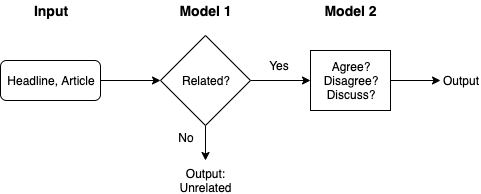

The diagram above was exported from draw.io. Its source (the exported page's mxGraphModel, read from the mxfile embedded in the PNG):
<mxGraphModel dx="786" dy="497" grid="1" gridSize="10" guides="1" tooltips="1" connect="1" arrows="1" fold="1" page="1" pageScale="1" pageWidth="827" pageHeight="1169" math="0" shadow="0">
  <root>
    <mxCell id="0" />
    <mxCell id="1" parent="0" />
    <mxCell id="5q6BS3q2juWJfHhvroTb-20" value="" style="edgeStyle=orthogonalEdgeStyle;rounded=0;orthogonalLoop=1;jettySize=auto;html=1;" parent="1" source="5q6BS3q2juWJfHhvroTb-12" edge="1">
      <mxGeometry relative="1" as="geometry">
        <mxPoint x="225" y="320" as="targetPoint" />
      </mxGeometry>
    </mxCell>
    <mxCell id="5q6BS3q2juWJfHhvroTb-25" value="" style="edgeStyle=orthogonalEdgeStyle;rounded=0;orthogonalLoop=1;jettySize=auto;html=1;" parent="1" source="5q6BS3q2juWJfHhvroTb-12" edge="1">
      <mxGeometry relative="1" as="geometry">
        <mxPoint x="330" y="240" as="targetPoint" />
      </mxGeometry>
    </mxCell>
    <mxCell id="5q6BS3q2juWJfHhvroTb-12" value="Related?" style="rhombus;whiteSpace=wrap;html=1;" parent="1" vertex="1">
      <mxGeometry x="180" y="195" width="90" height="90" as="geometry" />
    </mxCell>
    <mxCell id="5q6BS3q2juWJfHhvroTb-18" value="" style="edgeStyle=orthogonalEdgeStyle;rounded=0;orthogonalLoop=1;jettySize=auto;html=1;" parent="1" source="5q6BS3q2juWJfHhvroTb-17" target="5q6BS3q2juWJfHhvroTb-12" edge="1">
      <mxGeometry relative="1" as="geometry" />
    </mxCell>
    <mxCell id="5q6BS3q2juWJfHhvroTb-17" value="Headline, Article" style="rounded=1;whiteSpace=wrap;html=1;" parent="1" vertex="1">
      <mxGeometry x="20" y="220" width="100" height="40" as="geometry" />
    </mxCell>
    <mxCell id="5q6BS3q2juWJfHhvroTb-23" value="Output: Unrelated" style="text;html=1;strokeColor=none;fillColor=none;align=center;verticalAlign=middle;whiteSpace=wrap;rounded=0;" parent="1" vertex="1">
      <mxGeometry x="205" y="330" width="40" height="20" as="geometry" />
    </mxCell>
    <mxCell id="5q6BS3q2juWJfHhvroTb-26" value="No" style="text;html=1;strokeColor=none;fillColor=none;align=center;verticalAlign=middle;whiteSpace=wrap;rounded=0;" parent="1" vertex="1">
      <mxGeometry x="186" y="287" width="40" height="20" as="geometry" />
    </mxCell>
    <mxCell id="5q6BS3q2juWJfHhvroTb-27" value="Yes" style="text;html=1;strokeColor=none;fillColor=none;align=center;verticalAlign=middle;whiteSpace=wrap;rounded=0;" parent="1" vertex="1">
      <mxGeometry x="279" y="215" width="40" height="20" as="geometry" />
    </mxCell>
    <mxCell id="5q6BS3q2juWJfHhvroTb-36" value="" style="edgeStyle=orthogonalEdgeStyle;rounded=0;orthogonalLoop=1;jettySize=auto;html=1;" parent="1" source="5q6BS3q2juWJfHhvroTb-29" target="5q6BS3q2juWJfHhvroTb-35" edge="1">
      <mxGeometry relative="1" as="geometry" />
    </mxCell>
    <mxCell id="5q6BS3q2juWJfHhvroTb-29" value="Agree?&lt;br&gt;Disagree?&lt;br&gt;Discuss?" style="rounded=0;whiteSpace=wrap;html=1;" parent="1" vertex="1">
      <mxGeometry x="330" y="210" width="80" height="60" as="geometry" />
    </mxCell>
    <mxCell id="5q6BS3q2juWJfHhvroTb-30" value="&lt;b&gt;&lt;font style=&quot;font-size: 14px&quot;&gt;Input&lt;/font&gt;&lt;/b&gt;" style="text;html=1;strokeColor=none;fillColor=none;align=center;verticalAlign=middle;whiteSpace=wrap;rounded=0;" parent="1" vertex="1">
      <mxGeometry x="50" y="160" width="40" height="20" as="geometry" />
    </mxCell>
    <mxCell id="5q6BS3q2juWJfHhvroTb-31" value="&lt;b&gt;&lt;font style=&quot;font-size: 14px&quot;&gt;Model 1&lt;/font&gt;&lt;/b&gt;" style="text;html=1;strokeColor=none;fillColor=none;align=center;verticalAlign=middle;whiteSpace=wrap;rounded=0;" parent="1" vertex="1">
      <mxGeometry x="192.5" y="160" width="65" height="20" as="geometry" />
    </mxCell>
    <mxCell id="5q6BS3q2juWJfHhvroTb-32" value="&lt;b&gt;&lt;font style=&quot;font-size: 14px&quot;&gt;Model 2&lt;/font&gt;&lt;/b&gt;" style="text;html=1;strokeColor=none;fillColor=none;align=center;verticalAlign=middle;whiteSpace=wrap;rounded=0;" parent="1" vertex="1">
      <mxGeometry x="337.5" y="160" width="65" height="20" as="geometry" />
    </mxCell>
    <mxCell id="5q6BS3q2juWJfHhvroTb-35" value="Output" style="text;html=1;strokeColor=none;fillColor=none;align=center;verticalAlign=middle;whiteSpace=wrap;rounded=0;" parent="1" vertex="1">
      <mxGeometry x="460" y="230" width="40" height="20" as="geometry" />
    </mxCell>
  </root>
</mxGraphModel>